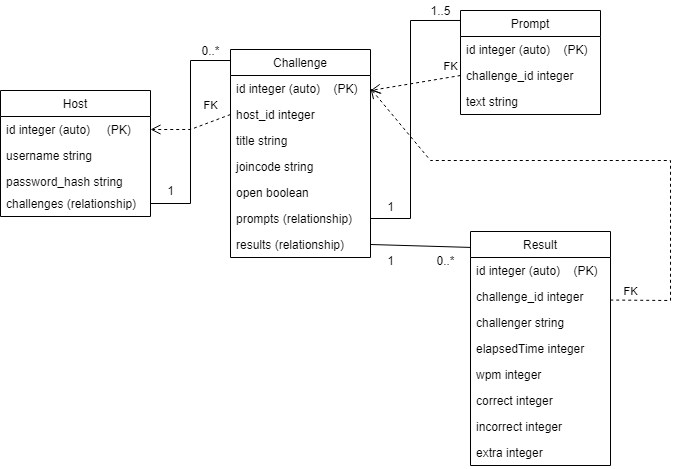

The diagram above was exported from draw.io. Its source (the exported page's mxGraphModel, read from the mxfile embedded in the PNG):
<mxGraphModel dx="934" dy="479" grid="1" gridSize="10" guides="1" tooltips="1" connect="1" arrows="1" fold="1" page="1" pageScale="1" pageWidth="850" pageHeight="1100" math="0" shadow="0">
  <root>
    <mxCell id="0" />
    <mxCell id="1" parent="0" />
    <mxCell id="o9vHnSOv_QV03ZhmFeUf-1" value="Host" style="swimlane;fontStyle=0;childLayout=stackLayout;horizontal=1;startSize=26;fillColor=none;horizontalStack=0;resizeParent=1;resizeParentMax=0;resizeLast=0;collapsible=1;marginBottom=0;" vertex="1" parent="1">
      <mxGeometry x="40" y="140" width="150" height="126" as="geometry" />
    </mxCell>
    <mxCell id="o9vHnSOv_QV03ZhmFeUf-2" value="id integer (auto)     (PK)" style="text;strokeColor=none;fillColor=none;align=left;verticalAlign=top;spacingLeft=4;spacingRight=4;overflow=hidden;rotatable=0;points=[[0,0.5],[1,0.5]];portConstraint=eastwest;" vertex="1" parent="o9vHnSOv_QV03ZhmFeUf-1">
      <mxGeometry y="26" width="150" height="26" as="geometry" />
    </mxCell>
    <mxCell id="o9vHnSOv_QV03ZhmFeUf-3" value="username string" style="text;strokeColor=none;fillColor=none;align=left;verticalAlign=top;spacingLeft=4;spacingRight=4;overflow=hidden;rotatable=0;points=[[0,0.5],[1,0.5]];portConstraint=eastwest;" vertex="1" parent="o9vHnSOv_QV03ZhmFeUf-1">
      <mxGeometry y="52" width="150" height="26" as="geometry" />
    </mxCell>
    <mxCell id="o9vHnSOv_QV03ZhmFeUf-4" value="password_hash string" style="text;strokeColor=none;fillColor=none;align=left;verticalAlign=top;spacingLeft=4;spacingRight=4;overflow=hidden;rotatable=0;points=[[0,0.5],[1,0.5]];portConstraint=eastwest;" vertex="1" parent="o9vHnSOv_QV03ZhmFeUf-1">
      <mxGeometry y="78" width="150" height="22" as="geometry" />
    </mxCell>
    <mxCell id="o9vHnSOv_QV03ZhmFeUf-5" value="challenges (relationship)" style="text;strokeColor=none;fillColor=none;align=left;verticalAlign=top;spacingLeft=4;spacingRight=4;overflow=hidden;rotatable=0;points=[[0,0.5],[1,0.5]];portConstraint=eastwest;rounded=0;" vertex="1" parent="o9vHnSOv_QV03ZhmFeUf-1">
      <mxGeometry y="100" width="150" height="26" as="geometry" />
    </mxCell>
    <mxCell id="o9vHnSOv_QV03ZhmFeUf-7" value="Challenge" style="swimlane;fontStyle=0;childLayout=stackLayout;horizontal=1;startSize=26;fillColor=none;horizontalStack=0;resizeParent=1;resizeParentMax=0;resizeLast=0;collapsible=1;marginBottom=0;rounded=0;" vertex="1" parent="1">
      <mxGeometry x="270" y="99" width="140" height="208" as="geometry" />
    </mxCell>
    <mxCell id="o9vHnSOv_QV03ZhmFeUf-8" value="id integer (auto)    (PK)" style="text;strokeColor=none;fillColor=none;align=left;verticalAlign=top;spacingLeft=4;spacingRight=4;overflow=hidden;rotatable=0;points=[[0,0.5],[1,0.5]];portConstraint=eastwest;rounded=0;" vertex="1" parent="o9vHnSOv_QV03ZhmFeUf-7">
      <mxGeometry y="26" width="140" height="26" as="geometry" />
    </mxCell>
    <mxCell id="o9vHnSOv_QV03ZhmFeUf-9" value="host_id integer" style="text;strokeColor=none;fillColor=none;align=left;verticalAlign=top;spacingLeft=4;spacingRight=4;overflow=hidden;rotatable=0;points=[[0,0.5],[1,0.5]];portConstraint=eastwest;rounded=0;" vertex="1" parent="o9vHnSOv_QV03ZhmFeUf-7">
      <mxGeometry y="52" width="140" height="26" as="geometry" />
    </mxCell>
    <mxCell id="o9vHnSOv_QV03ZhmFeUf-10" value="title string" style="text;strokeColor=none;fillColor=none;align=left;verticalAlign=top;spacingLeft=4;spacingRight=4;overflow=hidden;rotatable=0;points=[[0,0.5],[1,0.5]];portConstraint=eastwest;rounded=0;" vertex="1" parent="o9vHnSOv_QV03ZhmFeUf-7">
      <mxGeometry y="78" width="140" height="26" as="geometry" />
    </mxCell>
    <mxCell id="o9vHnSOv_QV03ZhmFeUf-11" value="joincode string" style="text;strokeColor=none;fillColor=none;align=left;verticalAlign=top;spacingLeft=4;spacingRight=4;overflow=hidden;rotatable=0;points=[[0,0.5],[1,0.5]];portConstraint=eastwest;rounded=0;" vertex="1" parent="o9vHnSOv_QV03ZhmFeUf-7">
      <mxGeometry y="104" width="140" height="26" as="geometry" />
    </mxCell>
    <mxCell id="o9vHnSOv_QV03ZhmFeUf-12" value="open boolean" style="text;strokeColor=none;fillColor=none;align=left;verticalAlign=top;spacingLeft=4;spacingRight=4;overflow=hidden;rotatable=0;points=[[0,0.5],[1,0.5]];portConstraint=eastwest;rounded=0;" vertex="1" parent="o9vHnSOv_QV03ZhmFeUf-7">
      <mxGeometry y="130" width="140" height="26" as="geometry" />
    </mxCell>
    <mxCell id="o9vHnSOv_QV03ZhmFeUf-13" value="prompts (relationship)" style="text;strokeColor=none;fillColor=none;align=left;verticalAlign=top;spacingLeft=4;spacingRight=4;overflow=hidden;rotatable=0;points=[[0,0.5],[1,0.5]];portConstraint=eastwest;rounded=0;" vertex="1" parent="o9vHnSOv_QV03ZhmFeUf-7">
      <mxGeometry y="156" width="140" height="26" as="geometry" />
    </mxCell>
    <mxCell id="o9vHnSOv_QV03ZhmFeUf-14" value="results (relationship)" style="text;strokeColor=none;fillColor=none;align=left;verticalAlign=top;spacingLeft=4;spacingRight=4;overflow=hidden;rotatable=0;points=[[0,0.5],[1,0.5]];portConstraint=eastwest;rounded=0;" vertex="1" parent="o9vHnSOv_QV03ZhmFeUf-7">
      <mxGeometry y="182" width="140" height="26" as="geometry" />
    </mxCell>
    <mxCell id="o9vHnSOv_QV03ZhmFeUf-15" value="Prompt" style="swimlane;fontStyle=0;childLayout=stackLayout;horizontal=1;startSize=26;fillColor=none;horizontalStack=0;resizeParent=1;resizeParentMax=0;resizeLast=0;collapsible=1;marginBottom=0;rounded=0;" vertex="1" parent="1">
      <mxGeometry x="500" y="60" width="140" height="104" as="geometry" />
    </mxCell>
    <mxCell id="o9vHnSOv_QV03ZhmFeUf-16" value="id integer (auto)    (PK)" style="text;strokeColor=none;fillColor=none;align=left;verticalAlign=top;spacingLeft=4;spacingRight=4;overflow=hidden;rotatable=0;points=[[0,0.5],[1,0.5]];portConstraint=eastwest;rounded=0;" vertex="1" parent="o9vHnSOv_QV03ZhmFeUf-15">
      <mxGeometry y="26" width="140" height="26" as="geometry" />
    </mxCell>
    <mxCell id="o9vHnSOv_QV03ZhmFeUf-17" value="challenge_id integer" style="text;strokeColor=none;fillColor=none;align=left;verticalAlign=top;spacingLeft=4;spacingRight=4;overflow=hidden;rotatable=0;points=[[0,0.5],[1,0.5]];portConstraint=eastwest;rounded=0;" vertex="1" parent="o9vHnSOv_QV03ZhmFeUf-15">
      <mxGeometry y="52" width="140" height="26" as="geometry" />
    </mxCell>
    <mxCell id="o9vHnSOv_QV03ZhmFeUf-18" value="text string" style="text;strokeColor=none;fillColor=none;align=left;verticalAlign=top;spacingLeft=4;spacingRight=4;overflow=hidden;rotatable=0;points=[[0,0.5],[1,0.5]];portConstraint=eastwest;rounded=0;" vertex="1" parent="o9vHnSOv_QV03ZhmFeUf-15">
      <mxGeometry y="78" width="140" height="26" as="geometry" />
    </mxCell>
    <mxCell id="o9vHnSOv_QV03ZhmFeUf-19" value="Result" style="swimlane;fontStyle=0;childLayout=stackLayout;horizontal=1;startSize=26;fillColor=none;horizontalStack=0;resizeParent=1;resizeParentMax=0;resizeLast=0;collapsible=1;marginBottom=0;rounded=0;" vertex="1" parent="1">
      <mxGeometry x="510" y="281" width="140" height="234" as="geometry" />
    </mxCell>
    <mxCell id="o9vHnSOv_QV03ZhmFeUf-20" value="id integer (auto)    (PK)" style="text;strokeColor=none;fillColor=none;align=left;verticalAlign=top;spacingLeft=4;spacingRight=4;overflow=hidden;rotatable=0;points=[[0,0.5],[1,0.5]];portConstraint=eastwest;rounded=0;" vertex="1" parent="o9vHnSOv_QV03ZhmFeUf-19">
      <mxGeometry y="26" width="140" height="26" as="geometry" />
    </mxCell>
    <mxCell id="o9vHnSOv_QV03ZhmFeUf-21" value="challenge_id integer" style="text;strokeColor=none;fillColor=none;align=left;verticalAlign=top;spacingLeft=4;spacingRight=4;overflow=hidden;rotatable=0;points=[[0,0.5],[1,0.5]];portConstraint=eastwest;rounded=0;" vertex="1" parent="o9vHnSOv_QV03ZhmFeUf-19">
      <mxGeometry y="52" width="140" height="26" as="geometry" />
    </mxCell>
    <mxCell id="o9vHnSOv_QV03ZhmFeUf-22" value="challenger string" style="text;strokeColor=none;fillColor=none;align=left;verticalAlign=top;spacingLeft=4;spacingRight=4;overflow=hidden;rotatable=0;points=[[0,0.5],[1,0.5]];portConstraint=eastwest;rounded=0;" vertex="1" parent="o9vHnSOv_QV03ZhmFeUf-19">
      <mxGeometry y="78" width="140" height="26" as="geometry" />
    </mxCell>
    <mxCell id="o9vHnSOv_QV03ZhmFeUf-24" value="elapsedTime integer" style="text;strokeColor=none;fillColor=none;align=left;verticalAlign=top;spacingLeft=4;spacingRight=4;overflow=hidden;rotatable=0;points=[[0,0.5],[1,0.5]];portConstraint=eastwest;rounded=0;" vertex="1" parent="o9vHnSOv_QV03ZhmFeUf-19">
      <mxGeometry y="104" width="140" height="26" as="geometry" />
    </mxCell>
    <mxCell id="o9vHnSOv_QV03ZhmFeUf-44" value="wpm integer" style="text;strokeColor=none;fillColor=none;align=left;verticalAlign=top;spacingLeft=4;spacingRight=4;overflow=hidden;rotatable=0;points=[[0,0.5],[1,0.5]];portConstraint=eastwest;rounded=0;" vertex="1" parent="o9vHnSOv_QV03ZhmFeUf-19">
      <mxGeometry y="130" width="140" height="26" as="geometry" />
    </mxCell>
    <mxCell id="o9vHnSOv_QV03ZhmFeUf-25" value="correct integer" style="text;strokeColor=none;fillColor=none;align=left;verticalAlign=top;spacingLeft=4;spacingRight=4;overflow=hidden;rotatable=0;points=[[0,0.5],[1,0.5]];portConstraint=eastwest;rounded=0;" vertex="1" parent="o9vHnSOv_QV03ZhmFeUf-19">
      <mxGeometry y="156" width="140" height="26" as="geometry" />
    </mxCell>
    <mxCell id="o9vHnSOv_QV03ZhmFeUf-26" value="incorrect integer" style="text;strokeColor=none;fillColor=none;align=left;verticalAlign=top;spacingLeft=4;spacingRight=4;overflow=hidden;rotatable=0;points=[[0,0.5],[1,0.5]];portConstraint=eastwest;rounded=0;" vertex="1" parent="o9vHnSOv_QV03ZhmFeUf-19">
      <mxGeometry y="182" width="140" height="26" as="geometry" />
    </mxCell>
    <mxCell id="o9vHnSOv_QV03ZhmFeUf-41" value="extra integer" style="text;strokeColor=none;fillColor=none;align=left;verticalAlign=top;spacingLeft=4;spacingRight=4;overflow=hidden;rotatable=0;points=[[0,0.5],[1,0.5]];portConstraint=eastwest;rounded=0;" vertex="1" parent="o9vHnSOv_QV03ZhmFeUf-19">
      <mxGeometry y="208" width="140" height="26" as="geometry" />
    </mxCell>
    <mxCell id="o9vHnSOv_QV03ZhmFeUf-27" value="" style="endArrow=none;html=1;rounded=0;exitX=1;exitY=0.5;exitDx=0;exitDy=0;entryX=0;entryY=0.053;entryDx=0;entryDy=0;entryPerimeter=0;" edge="1" parent="1" source="o9vHnSOv_QV03ZhmFeUf-5" target="o9vHnSOv_QV03ZhmFeUf-7">
      <mxGeometry width="50" height="50" relative="1" as="geometry">
        <mxPoint x="190" y="280" as="sourcePoint" />
        <mxPoint x="240" y="230" as="targetPoint" />
        <Array as="points">
          <mxPoint x="230" y="253" />
          <mxPoint x="230" y="110" />
        </Array>
      </mxGeometry>
    </mxCell>
    <mxCell id="o9vHnSOv_QV03ZhmFeUf-28" value="1" style="text;html=1;align=center;verticalAlign=middle;resizable=0;points=[];autosize=1;strokeColor=none;fillColor=none;" vertex="1" parent="1">
      <mxGeometry x="200" y="230" width="20" height="20" as="geometry" />
    </mxCell>
    <mxCell id="o9vHnSOv_QV03ZhmFeUf-29" value="0..*" style="text;html=1;align=center;verticalAlign=middle;resizable=0;points=[];autosize=1;strokeColor=none;fillColor=none;" vertex="1" parent="1">
      <mxGeometry x="235" y="90" width="30" height="20" as="geometry" />
    </mxCell>
    <mxCell id="o9vHnSOv_QV03ZhmFeUf-30" value="FK" style="html=1;verticalAlign=bottom;endArrow=open;dashed=1;endSize=8;rounded=0;exitX=0;exitY=0.5;exitDx=0;exitDy=0;entryX=1;entryY=0.5;entryDx=0;entryDy=0;" edge="1" parent="1" source="o9vHnSOv_QV03ZhmFeUf-9" target="o9vHnSOv_QV03ZhmFeUf-2">
      <mxGeometry x="-0.5472" y="-7" relative="1" as="geometry">
        <mxPoint x="270" y="170" as="sourcePoint" />
        <mxPoint x="190" y="170" as="targetPoint" />
        <Array as="points">
          <mxPoint x="230" y="179" />
        </Array>
        <mxPoint as="offset" />
      </mxGeometry>
    </mxCell>
    <mxCell id="o9vHnSOv_QV03ZhmFeUf-31" value="" style="endArrow=none;html=1;rounded=0;exitX=1;exitY=0.5;exitDx=0;exitDy=0;entryX=0;entryY=0.096;entryDx=0;entryDy=0;entryPerimeter=0;" edge="1" parent="1" source="o9vHnSOv_QV03ZhmFeUf-13" target="o9vHnSOv_QV03ZhmFeUf-15">
      <mxGeometry width="50" height="50" relative="1" as="geometry">
        <mxPoint x="410" y="290" as="sourcePoint" />
        <mxPoint x="460" y="240" as="targetPoint" />
        <Array as="points">
          <mxPoint x="450" y="268" />
          <mxPoint x="450" y="70" />
        </Array>
      </mxGeometry>
    </mxCell>
    <mxCell id="o9vHnSOv_QV03ZhmFeUf-32" value="1" style="text;html=1;align=center;verticalAlign=middle;resizable=0;points=[];autosize=1;strokeColor=none;fillColor=none;" vertex="1" parent="1">
      <mxGeometry x="420" y="246" width="20" height="20" as="geometry" />
    </mxCell>
    <mxCell id="o9vHnSOv_QV03ZhmFeUf-33" value="1..5" style="text;html=1;align=center;verticalAlign=middle;resizable=0;points=[];autosize=1;strokeColor=none;fillColor=none;" vertex="1" parent="1">
      <mxGeometry x="460" y="50" width="40" height="20" as="geometry" />
    </mxCell>
    <mxCell id="o9vHnSOv_QV03ZhmFeUf-34" value="" style="endArrow=none;html=1;rounded=0;exitX=1;exitY=0.5;exitDx=0;exitDy=0;entryX=-0.003;entryY=0.068;entryDx=0;entryDy=0;entryPerimeter=0;" edge="1" parent="1" source="o9vHnSOv_QV03ZhmFeUf-14" target="o9vHnSOv_QV03ZhmFeUf-19">
      <mxGeometry width="50" height="50" relative="1" as="geometry">
        <mxPoint x="410" y="320" as="sourcePoint" />
        <mxPoint x="460" y="270" as="targetPoint" />
      </mxGeometry>
    </mxCell>
    <mxCell id="o9vHnSOv_QV03ZhmFeUf-35" value="1" style="text;html=1;align=center;verticalAlign=middle;resizable=0;points=[];autosize=1;strokeColor=none;fillColor=none;" vertex="1" parent="1">
      <mxGeometry x="420" y="300" width="20" height="20" as="geometry" />
    </mxCell>
    <mxCell id="o9vHnSOv_QV03ZhmFeUf-36" value="0..*" style="text;html=1;align=center;verticalAlign=middle;resizable=0;points=[];autosize=1;strokeColor=none;fillColor=none;" vertex="1" parent="1">
      <mxGeometry x="470" y="300" width="30" height="20" as="geometry" />
    </mxCell>
    <mxCell id="o9vHnSOv_QV03ZhmFeUf-39" value="FK" style="html=1;verticalAlign=bottom;endArrow=open;dashed=1;endSize=8;rounded=0;exitX=0.998;exitY=0.636;exitDx=0;exitDy=0;exitPerimeter=0;entryX=1;entryY=0.5;entryDx=0;entryDy=0;" edge="1" parent="1" source="o9vHnSOv_QV03ZhmFeUf-21" target="o9vHnSOv_QV03ZhmFeUf-8">
      <mxGeometry x="-0.9248" relative="1" as="geometry">
        <mxPoint x="730" y="340" as="sourcePoint" />
        <mxPoint x="470" y="130" as="targetPoint" />
        <Array as="points">
          <mxPoint x="710" y="350" />
          <mxPoint x="710" y="210" />
          <mxPoint x="470" y="210" />
        </Array>
        <mxPoint as="offset" />
      </mxGeometry>
    </mxCell>
    <mxCell id="o9vHnSOv_QV03ZhmFeUf-43" value="FK" style="html=1;verticalAlign=bottom;endArrow=open;dashed=1;endSize=8;rounded=0;exitX=0;exitY=0.5;exitDx=0;exitDy=0;" edge="1" parent="1" source="o9vHnSOv_QV03ZhmFeUf-17">
      <mxGeometry x="-0.7838" y="-2" relative="1" as="geometry">
        <mxPoint x="490" y="140" as="sourcePoint" />
        <mxPoint x="410" y="140" as="targetPoint" />
        <mxPoint as="offset" />
      </mxGeometry>
    </mxCell>
  </root>
</mxGraphModel>